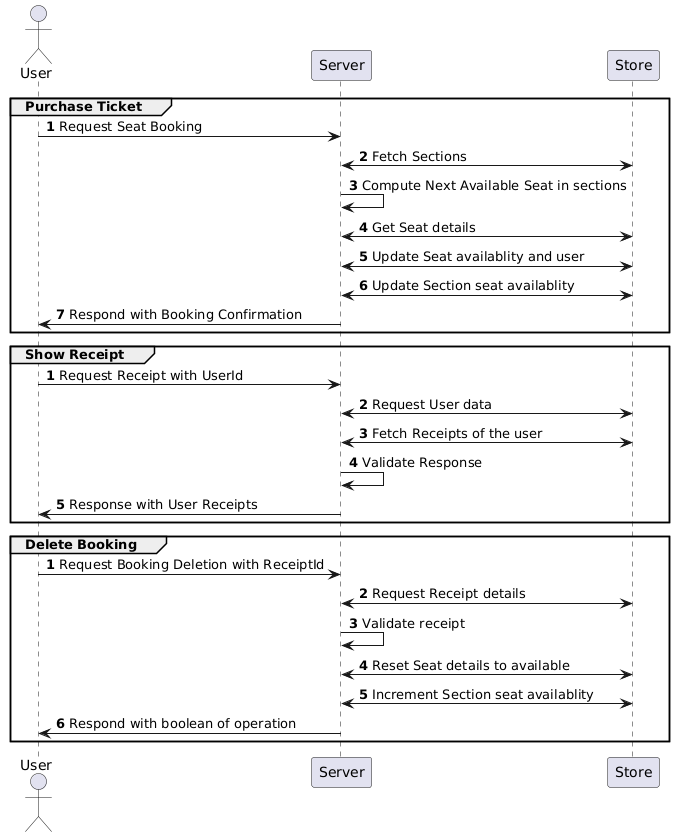

The diagram above was rendered by PlantUML. Its source (embedded in the PNG):
@startuml
actor User

group Purchase Ticket
    autonumber
    User -> Server : Request Seat Booking 
    Server <-> Store : Fetch Sections
    Server -> Server : Compute Next Available Seat in sections
    Server <-> Store : Get Seat details
    Server <-> Store : Update Seat availablity and user
    Server <-> Store : Update Section seat availablity
    Server -> User : Respond with Booking Confirmation 
    autonumber stop
end

group Show Receipt
    autonumber
    User -> Server : Request Receipt with UserId
    Server <-> Store : Request User data
    Server <-> Store : Fetch Receipts of the user
    Server -> Server : Validate Response 
    Server -> User : Response with User Receipts
    autonumber stop
end

group Delete Booking
    autonumber
    User -> Server : Request Booking Deletion with ReceiptId
    Server <-> Store : Request Receipt details
    Server -> Server : Validate receipt
    Server <-> Store : Reset Seat details to available
    Server <-> Store : Increment Section seat availablity
    Server -> User: Respond with boolean of operation
    autonumber stop
end
@enduml